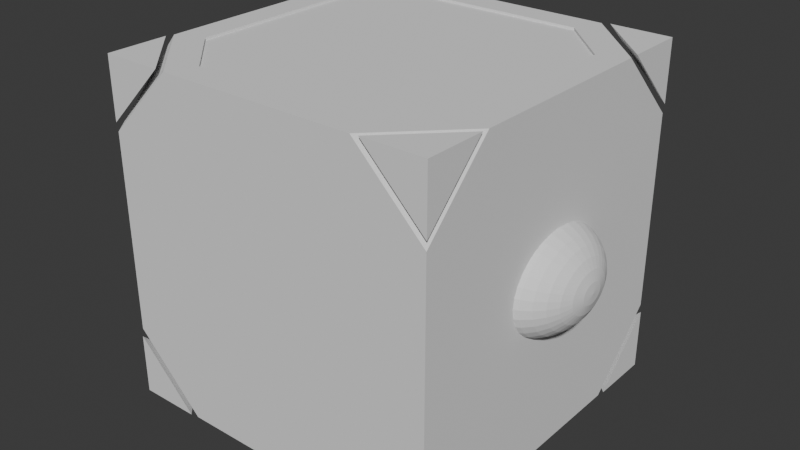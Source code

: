 # Source: box1.blend  (saved by Blender 4.1.24; exported with 4.5.12 LTS)
import bpy
from mathutils import Matrix  # noqa: F401  (used for matrix-valued properties, if any)

bpy.ops.wm.read_factory_settings(use_empty=True)
scene = bpy.context.scene
scene.name = 'Scene'

# ---- collections
col_base_collection = bpy.data.collections.new('Base Collection'); scene.collection.children.link(col_base_collection)

# ---- world
world_world = bpy.data.worlds.new('World'); scene.world = world_world
world_world.use_nodes = True; world_world.node_tree.nodes.clear()
_N = world_world.node_tree.nodes; _L = world_world.node_tree.links
n0 = _N.new('ShaderNodeOutputWorld'); n0.name = 'World Output'; n0.location = (300, 300)
n1 = _N.new('ShaderNodeBackground'); n1.name = 'Background'; n1.location = (10, 300)
n1.inputs[0].default_value = (0.05088, 0.05088, 0.05088, 1.0)
_L.new(n1.outputs[0], n0.inputs[0])
n0.is_active_output = True
world_world.color = (0.05088, 0.05088, 0.05088)
world_world.use_sun_shadow = False
world_world.sun_shadow_jitter_overblur = 0.0

# ---- meshes
me_sphere = bpy.data.meshes.new('Sphere')
me_sphere.from_pydata([(0.0, 0.5556, 0.8315), (0.0, 0.8315, 0.5556), (0.0, 0.9808, 0.1951), (0.03806, 0.1913, 0.9808), (0.07466, 0.3753, 0.9239), (0.1084, 0.5449, 0.8315), (0.1379, 0.6935, 0.7071), (0.1622, 0.8155, 0.5556), (0.1802, 0.9061, 0.3827), (0.1913, 0.9619, 0.1951), (0.07466, 0.1802, 0.9808), (0.1464, 0.3536, 0.9239), (0.2126, 0.5133, 0.8315), (0.2706, 0.6533, 0.7071), (0.3182, 0.7682, 0.5556), (0.3536, 0.8536, 0.3827), (0.3753, 0.9061, 0.1951), (0.1084, 0.1622, 0.9808), (0.2126, 0.3182, 0.9239), (0.3087, 0.4619, 0.8315), (0.3928, 0.5879, 0.7071), (0.4619, 0.6913, 0.5556), (0.5133, 0.7682, 0.3827), (0.5449, 0.8155, 0.1951), (0.1379, 0.1379, 0.9808), (0.2706, 0.2706, 0.9239), (0.3928, 0.3928, 0.8315), (0.5, 0.5, 0.7071), (0.5879, 0.5879, 0.5556), (0.6533, 0.6533, 0.3827), (0.6935, 0.6935, 0.1951), (0.1622, 0.1084, 0.9808), (0.3182, 0.2126, 0.9239), (0.4619, 0.3087, 0.8315), (0.5879, 0.3928, 0.7071), (0.6913, 0.4619, 0.5556), (0.7682, 0.5133, 0.3827), (0.8155, 0.5449, 0.1951), (0.0, 0.0, 1.0), (0.1802, 0.07466, 0.9808), (0.3536, 0.1464, 0.9239), (0.5133, 0.2126, 0.8315), (0.6533, 0.2706, 0.7071), (0.7682, 0.3182, 0.5556), (0.8536, 0.3536, 0.3827), (0.9061, 0.3753, 0.1951), (0.1913, 0.03806, 0.9808), (0.3753, 0.07466, 0.9239), (0.5449, 0.1084, 0.8315), (0.6935, 0.1379, 0.7071), (0.8155, 0.1622, 0.5556), (0.9061, 0.1802, 0.3827), (0.9619, 0.1913, 0.1951), (0.1951, -1.118e-08, 0.9808), (0.3827, -2.235e-08, 0.9239), (0.5556, -5.215e-08, 0.8315), (0.7071, 1.49e-08, 0.7071), (0.8315, -8.941e-08, 0.5556), (0.9239, 4.47e-08, 0.3827), (0.9808, -8.941e-08, 0.1951), (0.1913, -0.03806, 0.9808), (0.3753, -0.07466, 0.9239), (0.5449, -0.1084, 0.8315), (0.6935, -0.1379, 0.7071), (0.8155, -0.1622, 0.5556), (0.9061, -0.1802, 0.3827), (0.9619, -0.1913, 0.1951), (0.1802, -0.07466, 0.9808), (0.3536, -0.1464, 0.9239), (0.5133, -0.2126, 0.8315), (0.6533, -0.2706, 0.7071), (0.7682, -0.3182, 0.5556), (0.8536, -0.3536, 0.3827), (0.9061, -0.3753, 0.1951), (0.1622, -0.1084, 0.9808), (0.3182, -0.2126, 0.9239), (0.4619, -0.3087, 0.8315), (0.5879, -0.3928, 0.7071), (0.6913, -0.4619, 0.5556), (0.7682, -0.5133, 0.3827), (0.8155, -0.5449, 0.1951), (0.1379, -0.1379, 0.9808), (0.2706, -0.2706, 0.9239), (0.3928, -0.3928, 0.8315), (0.5, -0.5, 0.7071), (0.5879, -0.5879, 0.5556), (0.6533, -0.6533, 0.3827), (0.6935, -0.6935, 0.1951), (0.1084, -0.1622, 0.9808), (0.2126, -0.3182, 0.9239), (0.3087, -0.4619, 0.8315), (0.3928, -0.5879, 0.7071), (0.4619, -0.6913, 0.5556), (0.5133, -0.7682, 0.3827), (0.5449, -0.8155, 0.1951), (0.07466, -0.1802, 0.9808), (0.1464, -0.3536, 0.9239), (0.2126, -0.5133, 0.8315), (0.2706, -0.6533, 0.7071), (0.3182, -0.7682, 0.5556), (0.3536, -0.8536, 0.3827), (0.3753, -0.9061, 0.1951), (0.03806, -0.1913, 0.9808), (0.07466, -0.3753, 0.9239), (0.1084, -0.5449, 0.8315), (0.1379, -0.6935, 0.7071), (0.1622, -0.8155, 0.5556), (0.1802, -0.9061, 0.3827), (0.1913, -0.9619, 0.1951), (-7.451e-09, -0.1951, 0.9808), (-5.215e-08, -0.3827, 0.9239), (-9.686e-08, -0.5556, 0.8315), (-1.49e-08, -0.7071, 0.7071), (-1.043e-07, -0.8315, 0.5556), (2.98e-08, -0.9239, 0.3827), (-1.341e-07, -0.9808, 0.1951), (-0.03806, -0.1913, 0.9808), (-0.07466, -0.3753, 0.9239), (-0.1084, -0.5449, 0.8315), (-0.1379, -0.6935, 0.7071), (-0.1622, -0.8155, 0.5556), (-0.1802, -0.9061, 0.3827), (-0.1913, -0.9619, 0.1951), (-0.07466, -0.1802, 0.9808), (-0.1464, -0.3536, 0.9239), (-0.2126, -0.5133, 0.8315), (-0.2706, -0.6533, 0.7071), (-0.3182, -0.7682, 0.5556), (-0.3536, -0.8536, 0.3827), (-0.3753, -0.9061, 0.1951), (-0.1084, -0.1622, 0.9808), (-0.2126, -0.3182, 0.9239), (-0.3087, -0.4619, 0.8315), (-0.3928, -0.5879, 0.7071), (-0.4619, -0.6913, 0.5556), (-0.5133, -0.7682, 0.3827), (-0.5449, -0.8155, 0.1951), (-0.1379, -0.1379, 0.9808), (-0.2706, -0.2706, 0.9239), (-0.3928, -0.3928, 0.8315), (-0.5, -0.5, 0.7071), (-0.5879, -0.5879, 0.5556), (-0.6533, -0.6533, 0.3827), (-0.6935, -0.6935, 0.1951), (-0.1622, -0.1084, 0.9808), (-0.3182, -0.2126, 0.9239), (-0.4619, -0.3087, 0.8315), (-0.5879, -0.3928, 0.7071), (-0.6913, -0.4619, 0.5556), (-0.7682, -0.5133, 0.3827), (-0.8155, -0.5449, 0.1951), (-0.1802, -0.07466, 0.9808), (-0.3536, -0.1464, 0.9239), (-0.5133, -0.2126, 0.8315), (-0.6533, -0.2706, 0.7071), (-0.7682, -0.3182, 0.5556), (-0.8536, -0.3536, 0.3827), (-0.9061, -0.3753, 0.1951), (-0.1913, -0.03806, 0.9808), (-0.3753, -0.07466, 0.9239), (-0.5449, -0.1084, 0.8315), (-0.6935, -0.1379, 0.7071), (-0.8155, -0.1622, 0.5556), (-0.9061, -0.1802, 0.3827), (-0.9619, -0.1913, 0.1951), (-0.1951, 1.863e-08, 0.9808), (-0.3827, 5.215e-08, 0.9239), (-0.5556, 1.49e-07, 0.8315), (-0.7071, 2.98e-08, 0.7071), (-0.8315, 1.639e-07, 0.5556), (-0.9239, 1.49e-08, 0.3827), (-0.9808, 2.682e-07, 0.1951), (-0.1913, 0.03806, 0.9808), (-0.3753, 0.07466, 0.9239), (-0.5449, 0.1084, 0.8315), (-0.6935, 0.1379, 0.7071), (-0.8155, 0.1622, 0.5556), (-0.9061, 0.1802, 0.3827), (-0.9619, 0.1913, 0.1951), (-0.1802, 0.07466, 0.9808), (-0.3536, 0.1464, 0.9239), (-0.5133, 0.2126, 0.8315), (-0.6533, 0.2706, 0.7071), (-0.7682, 0.3182, 0.5556), (-0.8536, 0.3536, 0.3827), (-0.9061, 0.3753, 0.1951), (-0.1622, 0.1084, 0.9808), (-0.3182, 0.2126, 0.9239), (-0.4619, 0.3087, 0.8315), (-0.5879, 0.3928, 0.7071), (-0.6913, 0.4619, 0.5556), (-0.7682, 0.5133, 0.3827), (-0.8155, 0.5449, 0.1951), (-0.1379, 0.1379, 0.9808), (-0.2706, 0.2706, 0.9239), (-0.3928, 0.3928, 0.8315), (-0.5, 0.5, 0.7071), (-0.5879, 0.5879, 0.5556), (-0.6533, 0.6533, 0.3827), (-0.6935, 0.6935, 0.1951), (-0.1084, 0.1622, 0.9808), (-0.2126, 0.3182, 0.9239), (-0.3087, 0.4619, 0.8315), (-0.3928, 0.5879, 0.7071), (-0.4619, 0.6913, 0.5556), (-0.5133, 0.7682, 0.3827), (-0.5449, 0.8155, 0.1951), (-0.07466, 0.1802, 0.9808), (-0.1464, 0.3536, 0.9239), (-0.2126, 0.5133, 0.8315), (-0.2706, 0.6533, 0.7071), (-0.3182, 0.7682, 0.5556), (-0.3536, 0.8536, 0.3827), (-0.3753, 0.9061, 0.1951), (-0.03806, 0.1913, 0.9808), (-0.07466, 0.3753, 0.9239), (-0.1084, 0.5449, 0.8315), (-0.1379, 0.6935, 0.7071), (-0.1622, 0.8155, 0.5556), (-0.1802, 0.9061, 0.3827), (-0.1913, 0.9619, 0.1951), (1.49e-08, 0.1951, 0.9808), (6.706e-08, 0.3827, 0.9239), (8.941e-08, 0.7071, 0.7071), (5.96e-08, 0.9239, 0.3827)], [], [(221, 38, 3), (222, 221, 3, 4), (0, 222, 4, 5), (223, 0, 5, 6), (1, 223, 6, 7), (224, 1, 7, 8), (2, 224, 8, 9), (3, 38, 10), (4, 3, 10, 11), (5, 4, 11, 12), (6, 5, 12, 13), (7, 6, 13, 14), (8, 7, 14, 15), (9, 8, 15, 16), (13, 12, 19, 20), (14, 13, 20, 21), (15, 14, 21, 22), (16, 15, 22, 23), (10, 38, 17), (11, 10, 17, 18), (12, 11, 18, 19), (17, 38, 24), (18, 17, 24, 25), (19, 18, 25, 26), (20, 19, 26, 27), (21, 20, 27, 28), (22, 21, 28, 29), (23, 22, 29, 30), (28, 27, 34, 35), (29, 28, 35, 36), (30, 29, 36, 37), (24, 38, 31), (25, 24, 31, 32), (26, 25, 32, 33), (27, 26, 33, 34), (31, 38, 39), (32, 31, 39, 40), (33, 32, 40, 41), (34, 33, 41, 42), (35, 34, 42, 43), (36, 35, 43, 44), (37, 36, 44, 45), (43, 42, 49, 50), (44, 43, 50, 51), (45, 44, 51, 52), (39, 38, 46), (40, 39, 46, 47), (41, 40, 47, 48), (42, 41, 48, 49), (47, 46, 53, 54), (48, 47, 54, 55), (49, 48, 55, 56), (50, 49, 56, 57), (51, 50, 57, 58), (52, 51, 58, 59), (46, 38, 53), (58, 57, 64, 65), (59, 58, 65, 66), (53, 38, 60), (54, 53, 60, 61), (55, 54, 61, 62), (56, 55, 62, 63), (57, 56, 63, 64), (62, 61, 68, 69), (63, 62, 69, 70), (64, 63, 70, 71), (65, 64, 71, 72), (66, 65, 72, 73), (60, 38, 67), (61, 60, 67, 68), (73, 72, 79, 80), (67, 38, 74), (68, 67, 74, 75), (69, 68, 75, 76), (70, 69, 76, 77), (71, 70, 77, 78), (72, 71, 78, 79), (76, 75, 82, 83), (77, 76, 83, 84), (78, 77, 84, 85), (79, 78, 85, 86), (80, 79, 86, 87), (74, 38, 81), (75, 74, 81, 82), (87, 86, 93, 94), (81, 38, 88), (82, 81, 88, 89), (83, 82, 89, 90), (84, 83, 90, 91), (85, 84, 91, 92), (86, 85, 92, 93), (91, 90, 97, 98), (92, 91, 98, 99), (93, 92, 99, 100), (94, 93, 100, 101), (88, 38, 95), (89, 88, 95, 96), (90, 89, 96, 97), (95, 38, 102), (96, 95, 102, 103), (97, 96, 103, 104), (98, 97, 104, 105), (99, 98, 105, 106), (100, 99, 106, 107), (101, 100, 107, 108), (105, 104, 111, 112), (106, 105, 112, 113), (107, 106, 113, 114), (108, 107, 114, 115), (102, 38, 109), (103, 102, 109, 110), (104, 103, 110, 111), (109, 38, 116), (110, 109, 116, 117), (111, 110, 117, 118), (112, 111, 118, 119), (113, 112, 119, 120), (114, 113, 120, 121), (115, 114, 121, 122), (120, 119, 126, 127), (121, 120, 127, 128), (122, 121, 128, 129), (116, 38, 123), (117, 116, 123, 124), (118, 117, 124, 125), (119, 118, 125, 126), (124, 123, 130, 131), (125, 124, 131, 132), (126, 125, 132, 133), (127, 126, 133, 134), (128, 127, 134, 135), (129, 128, 135, 136), (123, 38, 130), (135, 134, 141, 142), (136, 135, 142, 143), (130, 38, 137), (131, 130, 137, 138), (132, 131, 138, 139), (133, 132, 139, 140), (134, 133, 140, 141), (138, 137, 144, 145), (139, 138, 145, 146), (140, 139, 146, 147), (141, 140, 147, 148), (142, 141, 148, 149), (143, 142, 149, 150), (137, 38, 144), (149, 148, 155, 156), (150, 149, 156, 157), (144, 38, 151), (145, 144, 151, 152), (146, 145, 152, 153), (147, 146, 153, 154), (148, 147, 154, 155), (153, 152, 159, 160), (154, 153, 160, 161), (155, 154, 161, 162), (156, 155, 162, 163), (157, 156, 163, 164), (151, 38, 158), (152, 151, 158, 159), (164, 163, 170, 171), (158, 38, 165), (159, 158, 165, 166), (160, 159, 166, 167), (161, 160, 167, 168), (162, 161, 168, 169), (163, 162, 169, 170), (167, 166, 173, 174), (168, 167, 174, 175), (169, 168, 175, 176), (170, 169, 176, 177), (171, 170, 177, 178), (165, 38, 172), (166, 165, 172, 173), (178, 177, 184, 185), (172, 38, 179), (173, 172, 179, 180), (174, 173, 180, 181), (175, 174, 181, 182), (176, 175, 182, 183), (177, 176, 183, 184), (182, 181, 188, 189), (183, 182, 189, 190), (184, 183, 190, 191), (185, 184, 191, 192), (179, 38, 186), (180, 179, 186, 187), (181, 180, 187, 188), (186, 38, 193), (187, 186, 193, 194), (188, 187, 194, 195), (189, 188, 195, 196), (190, 189, 196, 197), (191, 190, 197, 198), (192, 191, 198, 199), (197, 196, 203, 204), (198, 197, 204, 205), (199, 198, 205, 206), (193, 38, 200), (194, 193, 200, 201), (195, 194, 201, 202), (196, 195, 202, 203), (200, 38, 207), (201, 200, 207, 208), (202, 201, 208, 209), (203, 202, 209, 210), (204, 203, 210, 211), (205, 204, 211, 212), (206, 205, 212, 213), (211, 210, 217, 218), (212, 211, 218, 219), (213, 212, 219, 220), (207, 38, 214), (208, 207, 214, 215), (209, 208, 215, 216), (210, 209, 216, 217), (215, 214, 221, 222), (216, 215, 222, 0), (217, 216, 0, 223), (218, 217, 223, 1), (219, 218, 1, 224), (220, 219, 224, 2), (214, 38, 221)])
_uv = me_sphere.uv_layers.new(name='UVMap')
_uv.uv.foreach_set('vector', [0.75, 0.9375, 0.7344, 1.0, 0.7188, 0.9375, 0.75, 0.875, 0.75, 0.9375, 0.7188, 0.9375, 0.7188, 0.875, 0.75, 0.8125, 0.75, 0.875, 0.7188, 0.875, 0.7188, 0.8125, 0.75, 0.75, 0.75, 0.8125, 0.7188, 0.8125, 0.7188, 0.75, 0.75, 0.6875, 0.75, 0.75, 0.7188, 0.75, 0.7188, 0.6875, 0.75, 0.625, 0.75, 0.6875, 0.7188, 0.6875, 0.7188, 0.625, 0.75, 0.5625, 0.75, 0.625, 0.7188, 0.625, 0.7188, 0.5625, 0.7188, 0.9375, 0.7031, 1.0, 0.6875, 0.9375, 0.7188, 0.875, 0.7188, 0.9375, 0.6875, 0.9375, 0.6875, 0.875, 0.7188, 0.8125, 0.7188, 0.875, 0.6875, 0.875, 0.6875, 0.8125, 0.7188, 0.75, 0.7188, 0.8125, 0.6875, 0.8125, 0.6875, 0.75, 0.7188, 0.6875, 0.7188, 0.75, 0.6875, 0.75, 0.6875, 0.6875, 0.7188, 0.625, 0.7188, 0.6875, 0.6875, 0.6875, 0.6875, 0.625, 0.7188, 0.5625, 0.7188, 0.625, 0.6875, 0.625, 0.6875, 0.5625, 0.6875, 0.75, 0.6875, 0.8125, 0.6562, 0.8125, 0.6562, 0.75, 0.6875, 0.6875, 0.6875, 0.75, 0.6562, 0.75, 0.6562, 0.6875, 0.6875, 0.625, 0.6875, 0.6875, 0.6562, 0.6875, 0.6562, 0.625, 0.6875, 0.5625, 0.6875, 0.625, 0.6562, 0.625, 0.6562, 0.5625, 0.6875, 0.9375, 0.6719, 1.0, 0.6562, 0.9375, 0.6875, 0.875, 0.6875, 0.9375, 0.6562, 0.9375, 0.6562, 0.875, 0.6875, 0.8125, 0.6875, 0.875, 0.6562, 0.875, 0.6562, 0.8125, 0.6562, 0.9375, 0.6406, 1.0, 0.625, 0.9375, 0.6562, 0.875, 0.6562, 0.9375, 0.625, 0.9375, 0.625, 0.875, 0.6562, 0.8125, 0.6562, 0.875, 0.625, 0.875, 0.625, 0.8125, 0.6562, 0.75, 0.6562, 0.8125, 0.625, 0.8125, 0.625, 0.75, 0.6562, 0.6875, 0.6562, 0.75, 0.625, 0.75, 0.625, 0.6875, 0.6562, 0.625, 0.6562, 0.6875, 0.625, 0.6875, 0.625, 0.625, 0.6562, 0.5625, 0.6562, 0.625, 0.625, 0.625, 0.625, 0.5625, 0.625, 0.6875, 0.625, 0.75, 0.5938, 0.75, 0.5938, 0.6875, 0.625, 0.625, 0.625, 0.6875, 0.5938, 0.6875, 0.5938, 0.625, 0.625, 0.5625, 0.625, 0.625, 0.5938, 0.625, 0.5938, 0.5625, 0.625, 0.9375, 0.6094, 1.0, 0.5938, 0.9375, 0.625, 0.875, 0.625, 0.9375, 0.5938, 0.9375, 0.5938, 0.875, 0.625, 0.8125, 0.625, 0.875, 0.5938, 0.875, 0.5938, 0.8125, 0.625, 0.75, 0.625, 0.8125, 0.5938, 0.8125, 0.5938, 0.75, 0.5938, 0.9375, 0.5781, 1.0, 0.5625, 0.9375, 0.5938, 0.875, 0.5938, 0.9375, 0.5625, 0.9375, 0.5625, 0.875, 0.5938, 0.8125, 0.5938, 0.875, 0.5625, 0.875, 0.5625, 0.8125, 0.5938, 0.75, 0.5938, 0.8125, 0.5625, 0.8125, 0.5625, 0.75, 0.5938, 0.6875, 0.5938, 0.75, 0.5625, 0.75, 0.5625, 0.6875, 0.5938, 0.625, 0.5938, 0.6875, 0.5625, 0.6875, 0.5625, 0.625, 0.5938, 0.5625, 0.5938, 0.625, 0.5625, 0.625, 0.5625, 0.5625, 0.5625, 0.6875, 0.5625, 0.75, 0.5312, 0.75, 0.5312, 0.6875, 0.5625, 0.625, 0.5625, 0.6875, 0.5312, 0.6875, 0.5312, 0.625, 0.5625, 0.5625, 0.5625, 0.625, 0.5312, 0.625, 0.5312, 0.5625, 0.5625, 0.9375, 0.5469, 1.0, 0.5312, 0.9375, 0.5625, 0.875, 0.5625, 0.9375, 0.5312, 0.9375, 0.5312, 0.875, 0.5625, 0.8125, 0.5625, 0.875, 0.5312, 0.875, 0.5312, 0.8125, 0.5625, 0.75, 0.5625, 0.8125, 0.5312, 0.8125, 0.5312, 0.75, 0.5312, 0.875, 0.5312, 0.9375, 0.5, 0.9375, 0.5, 0.875, 0.5312, 0.8125, 0.5312, 0.875, 0.5, 0.875, 0.5, 0.8125, 0.5312, 0.75, 0.5312, 0.8125, 0.5, 0.8125, 0.5, 0.75, 0.5312, 0.6875, 0.5312, 0.75, 0.5, 0.75, 0.5, 0.6875, 0.5312, 0.625, 0.5312, 0.6875, 0.5, 0.6875, 0.5, 0.625, 0.5312, 0.5625, 0.5312, 0.625, 0.5, 0.625, 0.5, 0.5625, 0.5312, 0.9375, 0.5156, 1.0, 0.5, 0.9375, 0.5, 0.625, 0.5, 0.6875, 0.4687, 0.6875, 0.4688, 0.625, 0.5, 0.5625, 0.5, 0.625, 0.4688, 0.625, 0.4688, 0.5625, 0.5, 0.9375, 0.4844, 1.0, 0.4688, 0.9375, 0.5, 0.875, 0.5, 0.9375, 0.4688, 0.9375, 0.4688, 0.875, 0.5, 0.8125, 0.5, 0.875, 0.4688, 0.875, 0.4688, 0.8125, 0.5, 0.75, 0.5, 0.8125, 0.4688, 0.8125, 0.4688, 0.75, 0.5, 0.6875, 0.5, 0.75, 0.4688, 0.75, 0.4687, 0.6875, 0.4688, 0.8125, 0.4688, 0.875, 0.4375, 0.875, 0.4375, 0.8125, 0.4688, 0.75, 0.4688, 0.8125, 0.4375, 0.8125, 0.4375, 0.75, 0.4687, 0.6875, 0.4688, 0.75, 0.4375, 0.75, 0.4375, 0.6875, 0.4688, 0.625, 0.4687, 0.6875, 0.4375, 0.6875, 0.4375, 0.625, 0.4688, 0.5625, 0.4688, 0.625, 0.4375, 0.625, 0.4375, 0.5625, 0.4688, 0.9375, 0.4531, 1.0, 0.4375, 0.9375, 0.4688, 0.875, 0.4688, 0.9375, 0.4375, 0.9375, 0.4375, 0.875, 0.4375, 0.5625, 0.4375, 0.625, 0.4062, 0.625, 0.4062, 0.5625, 0.4375, 0.9375, 0.4219, 1.0, 0.4062, 0.9375, 0.4375, 0.875, 0.4375, 0.9375, 0.4062, 0.9375, 0.4062, 0.875, 0.4375, 0.8125, 0.4375, 0.875, 0.4062, 0.875, 0.4062, 0.8125, 0.4375, 0.75, 0.4375, 0.8125, 0.4062, 0.8125, 0.4062, 0.75, 0.4375, 0.6875, 0.4375, 0.75, 0.4062, 0.75, 0.4062, 0.6875, 0.4375, 0.625, 0.4375, 0.6875, 0.4062, 0.6875, 0.4062, 0.625, 0.4062, 0.8125, 0.4062, 0.875, 0.375, 0.875, 0.375, 0.8125, 0.4062, 0.75, 0.4062, 0.8125, 0.375, 0.8125, 0.375, 0.75, 0.4062, 0.6875, 0.4062, 0.75, 0.375, 0.75, 0.375, 0.6875, 0.4062, 0.625, 0.4062, 0.6875, 0.375, 0.6875, 0.375, 0.625, 0.4062, 0.5625, 0.4062, 0.625, 0.375, 0.625, 0.375, 0.5625, 0.4062, 0.9375, 0.3906, 1.0, 0.375, 0.9375, 0.4062, 0.875, 0.4062, 0.9375, 0.375, 0.9375, 0.375, 0.875, 0.375, 0.5625, 0.375, 0.625, 0.3438, 0.625, 0.3438, 0.5625, 0.375, 0.9375, 0.3594, 1.0, 0.3438, 0.9375, 0.375, 0.875, 0.375, 0.9375, 0.3438, 0.9375, 0.3438, 0.875, 0.375, 0.8125, 0.375, 0.875, 0.3438, 0.875, 0.3438, 0.8125, 0.375, 0.75, 0.375, 0.8125, 0.3438, 0.8125, 0.3438, 0.75, 0.375, 0.6875, 0.375, 0.75, 0.3438, 0.75, 0.3438, 0.6875, 0.375, 0.625, 0.375, 0.6875, 0.3438, 0.6875, 0.3438, 0.625, 0.3438, 0.75, 0.3438, 0.8125, 0.3125, 0.8125, 0.3125, 0.75, 0.3438, 0.6875, 0.3438, 0.75, 0.3125, 0.75, 0.3125, 0.6875, 0.3438, 0.625, 0.3438, 0.6875, 0.3125, 0.6875, 0.3125, 0.625, 0.3438, 0.5625, 0.3438, 0.625, 0.3125, 0.625, 0.3125, 0.5625, 0.3438, 0.9375, 0.3281, 1.0, 0.3125, 0.9375, 0.3438, 0.875, 0.3438, 0.9375, 0.3125, 0.9375, 0.3125, 0.875, 0.3438, 0.8125, 0.3438, 0.875, 0.3125, 0.875, 0.3125, 0.8125, 0.3125, 0.9375, 0.2969, 1.0, 0.2812, 0.9375, 0.3125, 0.875, 0.3125, 0.9375, 0.2812, 0.9375, 0.2812, 0.875, 0.3125, 0.8125, 0.3125, 0.875, 0.2812, 0.875, 0.2812, 0.8125, 0.3125, 0.75, 0.3125, 0.8125, 0.2812, 0.8125, 0.2812, 0.75, 0.3125, 0.6875, 0.3125, 0.75, 0.2812, 0.75, 0.2812, 0.6875, 0.3125, 0.625, 0.3125, 0.6875, 0.2812, 0.6875, 0.2812, 0.625, 0.3125, 0.5625, 0.3125, 0.625, 0.2812, 0.625, 0.2812, 0.5625, 0.2812, 0.75, 0.2812, 0.8125, 0.25, 0.8125, 0.25, 0.75, 0.2812, 0.6875, 0.2812, 0.75, 0.25, 0.75, 0.25, 0.6875, 0.2812, 0.625, 0.2812, 0.6875, 0.25, 0.6875, 0.25, 0.625, 0.2812, 0.5625, 0.2812, 0.625, 0.25, 0.625, 0.25, 0.5625, 0.2812, 0.9375, 0.2656, 1.0, 0.25, 0.9375, 0.2812, 0.875, 0.2812, 0.9375, 0.25, 0.9375, 0.25, 0.875, 0.2812, 0.8125, 0.2812, 0.875, 0.25, 0.875, 0.25, 0.8125, 0.25, 0.9375, 0.2344, 1.0, 0.2188, 0.9375, 0.25, 0.875, 0.25, 0.9375, 0.2188, 0.9375, 0.2188, 0.875, 0.25, 0.8125, 0.25, 0.875, 0.2188, 0.875, 0.2188, 0.8125, 0.25, 0.75, 0.25, 0.8125, 0.2188, 0.8125, 0.2188, 0.75, 0.25, 0.6875, 0.25, 0.75, 0.2188, 0.75, 0.2188, 0.6875, 0.25, 0.625, 0.25, 0.6875, 0.2188, 0.6875, 0.2188, 0.625, 0.25, 0.5625, 0.25, 0.625, 0.2188, 0.625, 0.2188, 0.5625, 0.2188, 0.6875, 0.2188, 0.75, 0.1875, 0.75, 0.1875, 0.6875, 0.2188, 0.625, 0.2188, 0.6875, 0.1875, 0.6875, 0.1875, 0.625, 0.2188, 0.5625, 0.2188, 0.625, 0.1875, 0.625, 0.1875, 0.5625, 0.2188, 0.9375, 0.2031, 1.0, 0.1875, 0.9375, 0.2188, 0.875, 0.2188, 0.9375, 0.1875, 0.9375, 0.1875, 0.875, 0.2188, 0.8125, 0.2188, 0.875, 0.1875, 0.875, 0.1875, 0.8125, 0.2188, 0.75, 0.2188, 0.8125, 0.1875, 0.8125, 0.1875, 0.75, 0.1875, 0.875, 0.1875, 0.9375, 0.1563, 0.9375, 0.1562, 0.875, 0.1875, 0.8125, 0.1875, 0.875, 0.1562, 0.875, 0.1562, 0.8125, 0.1875, 0.75, 0.1875, 0.8125, 0.1562, 0.8125, 0.1562, 0.75, 0.1875, 0.6875, 0.1875, 0.75, 0.1562, 0.75, 0.1562, 0.6875, 0.1875, 0.625, 0.1875, 0.6875, 0.1562, 0.6875, 0.1563, 0.625, 0.1875, 0.5625, 0.1875, 0.625, 0.1563, 0.625, 0.1562, 0.5625, 0.1875, 0.9375, 0.1719, 1.0, 0.1563, 0.9375, 0.1563, 0.625, 0.1562, 0.6875, 0.125, 0.6875, 0.125, 0.625, 0.1562, 0.5625, 0.1563, 0.625, 0.125, 0.625, 0.125, 0.5625, 0.1563, 0.9375, 0.1406, 1.0, 0.125, 0.9375, 0.1562, 0.875, 0.1563, 0.9375, 0.125, 0.9375, 0.125, 0.875, 0.1562, 0.8125, 0.1562, 0.875, 0.125, 0.875, 0.125, 0.8125, 0.1562, 0.75, 0.1562, 0.8125, 0.125, 0.8125, 0.125, 0.75, 0.1562, 0.6875, 0.1562, 0.75, 0.125, 0.75, 0.125, 0.6875, 0.125, 0.875, 0.125, 0.9375, 0.09375, 0.9375, 0.09375, 0.875, 0.125, 0.8125, 0.125, 0.875, 0.09375, 0.875, 0.09375, 0.8125, 0.125, 0.75, 0.125, 0.8125, 0.09375, 0.8125, 0.09375, 0.75, 0.125, 0.6875, 0.125, 0.75, 0.09375, 0.75, 0.09375, 0.6875, 0.125, 0.625, 0.125, 0.6875, 0.09375, 0.6875, 0.09375, 0.625, 0.125, 0.5625, 0.125, 0.625, 0.09375, 0.625, 0.09375, 0.5625, 0.125, 0.9375, 0.1094, 1.0, 0.09375, 0.9375, 0.09375, 0.625, 0.09375, 0.6875, 0.0625, 0.6875, 0.0625, 0.625, 0.09375, 0.5625, 0.09375, 0.625, 0.0625, 0.625, 0.0625, 0.5625, 0.09375, 0.9375, 0.07812, 1.0, 0.0625, 0.9375, 0.09375, 0.875, 0.09375, 0.9375, 0.0625, 0.9375, 0.0625, 0.875, 0.09375, 0.8125, 0.09375, 0.875, 0.0625, 0.875, 0.0625, 0.8125, 0.09375, 0.75, 0.09375, 0.8125, 0.0625, 0.8125, 0.0625, 0.75, 0.09375, 0.6875, 0.09375, 0.75, 0.0625, 0.75, 0.0625, 0.6875, 0.0625, 0.8125, 0.0625, 0.875, 0.03125, 0.875, 0.03125, 0.8125, 0.0625, 0.75, 0.0625, 0.8125, 0.03125, 0.8125, 0.03125, 0.75, 0.0625, 0.6875, 0.0625, 0.75, 0.03125, 0.75, 0.03125, 0.6875, 0.0625, 0.625, 0.0625, 0.6875, 0.03125, 0.6875, 0.03125, 0.625, 0.0625, 0.5625, 0.0625, 0.625, 0.03125, 0.625, 0.03125, 0.5625, 0.0625, 0.9375, 0.04687, 1.0, 0.03125, 0.9375, 0.0625, 0.875, 0.0625, 0.9375, 0.03125, 0.9375, 0.03125, 0.875, 0.03125, 0.5625, 0.03125, 0.625, 0.0, 0.625, 0.0, 0.5625, 0.03125, 0.9375, 0.01562, 1.0, 0.0, 0.9375, 0.03125, 0.875, 0.03125, 0.9375, 0.0, 0.9375, 0.0, 0.875, 0.03125, 0.8125, 0.03125, 0.875, 0.0, 0.875, 0.0, 0.8125, 0.03125, 0.75, 0.03125, 0.8125, 0.0, 0.8125, 0.0, 0.75, 0.03125, 0.6875, 0.03125, 0.75, 0.0, 0.75, 0.0, 0.6875, 0.03125, 0.625, 0.03125, 0.6875, 0.0, 0.6875, 0.0, 0.625, 1.0, 0.8125, 1.0, 0.875, 0.9687, 0.875, 0.9687, 0.8125, 1.0, 0.75, 1.0, 0.8125, 0.9687, 0.8125, 0.9688, 0.75, 1.0, 0.6875, 1.0, 0.75, 0.9688, 0.75, 0.9687, 0.6875, 1.0, 0.625, 1.0, 0.6875, 0.9687, 0.6875, 0.9688, 0.625, 1.0, 0.5625, 1.0, 0.625, 0.9688, 0.625, 0.9687, 0.5625, 1.0, 0.9375, 0.9844, 1.0, 0.9688, 0.9375, 1.0, 0.875, 1.0, 0.9375, 0.9688, 0.9375, 0.9687, 0.875, 0.9687, 0.5625, 0.9688, 0.625, 0.9375, 0.625, 0.9375, 0.5625, 0.9688, 0.9375, 0.9531, 1.0, 0.9375, 0.9375, 0.9687, 0.875, 0.9688, 0.9375, 0.9375, 0.9375, 0.9375, 0.875, 0.9687, 0.8125, 0.9687, 0.875, 0.9375, 0.875, 0.9375, 0.8125, 0.9688, 0.75, 0.9687, 0.8125, 0.9375, 0.8125, 0.9375, 0.75, 0.9687, 0.6875, 0.9688, 0.75, 0.9375, 0.75, 0.9375, 0.6875, 0.9688, 0.625, 0.9687, 0.6875, 0.9375, 0.6875, 0.9375, 0.625, 0.9375, 0.75, 0.9375, 0.8125, 0.9062, 0.8125, 0.9062, 0.75, 0.9375, 0.6875, 0.9375, 0.75, 0.9062, 0.75, 0.9062, 0.6875, 0.9375, 0.625, 0.9375, 0.6875, 0.9062, 0.6875, 0.9062, 0.625, 0.9375, 0.5625, 0.9375, 0.625, 0.9062, 0.625, 0.9062, 0.5625, 0.9375, 0.9375, 0.9219, 1.0, 0.9062, 0.9375, 0.9375, 0.875, 0.9375, 0.9375, 0.9062, 0.9375, 0.9062, 0.875, 0.9375, 0.8125, 0.9375, 0.875, 0.9062, 0.875, 0.9062, 0.8125, 0.9062, 0.9375, 0.8906, 1.0, 0.875, 0.9375, 0.9062, 0.875, 0.9062, 0.9375, 0.875, 0.9375, 0.875, 0.875, 0.9062, 0.8125, 0.9062, 0.875, 0.875, 0.875, 0.875, 0.8125, 0.9062, 0.75, 0.9062, 0.8125, 0.875, 0.8125, 0.875, 0.75, 0.9062, 0.6875, 0.9062, 0.75, 0.875, 0.75, 0.875, 0.6875, 0.9062, 0.625, 0.9062, 0.6875, 0.875, 0.6875, 0.875, 0.625, 0.9062, 0.5625, 0.9062, 0.625, 0.875, 0.625, 0.875, 0.5625, 0.875, 0.6875, 0.875, 0.75, 0.8438, 0.75, 0.8437, 0.6875, 0.875, 0.625, 0.875, 0.6875, 0.8437, 0.6875, 0.8438, 0.625, 0.875, 0.5625, 0.875, 0.625, 0.8438, 0.625, 0.8437, 0.5625, 0.875, 0.9375, 0.8594, 1.0, 0.8438, 0.9375, 0.875, 0.875, 0.875, 0.9375, 0.8438, 0.9375, 0.8438, 0.875, 0.875, 0.8125, 0.875, 0.875, 0.8438, 0.875, 0.8437, 0.8125, 0.875, 0.75, 0.875, 0.8125, 0.8437, 0.8125, 0.8438, 0.75, 0.8438, 0.9375, 0.8281, 1.0, 0.8125, 0.9375, 0.8438, 0.875, 0.8438, 0.9375, 0.8125, 0.9375, 0.8125, 0.875, 0.8437, 0.8125, 0.8438, 0.875, 0.8125, 0.875, 0.8125, 0.8125, 0.8438, 0.75, 0.8437, 0.8125, 0.8125, 0.8125, 0.8125, 0.75, 0.8437, 0.6875, 0.8438, 0.75, 0.8125, 0.75, 0.8125, 0.6875, 0.8438, 0.625, 0.8437, 0.6875, 0.8125, 0.6875, 0.8125, 0.625, 0.8437, 0.5625, 0.8438, 0.625, 0.8125, 0.625, 0.8125, 0.5625, 0.8125, 0.6875, 0.8125, 0.75, 0.7812, 0.75, 0.7812, 0.6875, 0.8125, 0.625, 0.8125, 0.6875, 0.7812, 0.6875, 0.7812, 0.625, 0.8125, 0.5625, 0.8125, 0.625, 0.7812, 0.625, 0.7812, 0.5625, 0.8125, 0.9375, 0.7969, 1.0, 0.7812, 0.9375, 0.8125, 0.875, 0.8125, 0.9375, 0.7812, 0.9375, 0.7812, 0.875, 0.8125, 0.8125, 0.8125, 0.875, 0.7812, 0.875, 0.7812, 0.8125, 0.8125, 0.75, 0.8125, 0.8125, 0.7812, 0.8125, 0.7812, 0.75, 0.7812, 0.875, 0.7812, 0.9375, 0.75, 0.9375, 0.75, 0.875, 0.7812, 0.8125, 0.7812, 0.875, 0.75, 0.875, 0.75, 0.8125, 0.7812, 0.75, 0.7812, 0.8125, 0.75, 0.8125, 0.75, 0.75, 0.7812, 0.6875, 0.7812, 0.75, 0.75, 0.75, 0.75, 0.6875, 0.7812, 0.625, 0.7812, 0.6875, 0.75, 0.6875, 0.75, 0.625, 0.7812, 0.5625, 0.7812, 0.625, 0.75, 0.625, 0.75, 0.5625, 0.7812, 0.9375, 0.7656, 1.0, 0.75, 0.9375])
me_sphere.update()
me_cylinder = bpy.data.meshes.new('Cylinder')
me_cylinder.from_pydata([(-1.192e-07, 1.0, -1.0), (-1.192e-07, 1.0, 1.0), (-0.7371, -0.403, 0.3239), (0.1951, 0.9808, -1.0), (0.1951, 0.9808, 1.0), (-0.1602, -0.2165, 0.3239), (0.3827, 0.9239, -1.0), (0.3827, 0.9239, 1.0), (0.1969, -0.7065, 0.3239), (0.5556, 0.8315, -1.0), (0.5556, 0.8315, 1.0), (0.1978, -0.1002, 0.3239), (0.7071, 0.7071, -1.0), (0.7071, 0.7071, 1.0), (0.7741, 0.08799, 0.3239), (0.8315, 0.5556, -1.0), (0.8315, 0.5556, 1.0), (0.1978, 0.2762, 0.3239), (0.9239, 0.3827, -1.0), (0.9239, 0.3827, 1.0), (0.1969, 0.8825, 0.3239), (0.9808, 0.1951, -1.0), (0.9808, 0.1951, 1.0), (-0.1602, 0.3925, 0.3239), (1.0, 0.0, -1.0), (1.0, 0.0, 1.0), (-0.7371, 0.579, 0.3239), (0.9808, -0.1951, -1.0), (-0.3814, 0.08799, 0.3239), (0.9808, -0.1951, 1.0), (0.9239, -0.3827, -1.0), (0.9239, -0.3827, 1.0), (0.8315, -0.5556, -1.0), (0.8315, -0.5556, 1.0), (0.7071, -0.7071, -1.0), (0.7071, -0.7071, 1.0), (0.5556, -0.8315, -1.0), (0.5556, -0.8315, 1.0), (0.3827, -0.9239, -1.0), (0.3827, -0.9239, 1.0), (0.1951, -0.9808, -1.0), (0.1951, -0.9808, 1.0), (-1.192e-07, -1.0, -1.0), (-1.192e-07, -1.0, 1.0), (-0.1951, -0.9808, -1.0), (-0.1951, -0.9808, 1.0), (-0.3827, -0.9239, -1.0), (-0.3827, -0.9239, 1.0), (-0.5556, -0.8315, -1.0), (-0.5556, -0.8315, 1.0), (-0.7071, -0.7071, -1.0), (-0.7071, -0.7071, 1.0), (-0.8315, -0.5556, -1.0), (-0.8315, -0.5556, 1.0), (-0.9239, -0.3827, -1.0), (-0.9239, -0.3827, 1.0), (-0.9808, -0.1951, -1.0), (-0.9808, -0.1951, 1.0), (-1.0, 0.0, -1.0), (-1.0, 0.0, 1.0), (-0.9808, 0.1951, -1.0), (-0.9808, 0.1951, 1.0), (-0.9239, 0.3827, -1.0), (-0.9239, 0.3827, 1.0), (-0.8315, 0.5556, -1.0), (-0.8315, 0.5556, 1.0), (-0.7071, 0.7071, -1.0), (-0.7071, 0.7071, 1.0), (-0.5556, 0.8315, -1.0), (-0.5556, 0.8315, 1.0), (-0.3827, 0.9239, -1.0), (-0.3827, 0.9239, 1.0), (-0.1951, 0.9808, -1.0), (-0.1951, 0.9808, 1.0), (-0.7371, 0.579, 1.0), (0.1969, 0.8825, 1.0), (-0.7371, -0.403, 1.0), (0.1969, -0.7065, 1.0), (0.7741, 0.08799, 1.0), (-0.3814, 0.08799, 1.0), (-0.1602, 0.3925, 1.0), (-0.1602, -0.2165, 1.0), (0.1978, 0.2762, 1.0), (0.1978, -0.1002, 1.0)], [], [(0, 1, 4, 3), (3, 4, 7, 6), (6, 7, 10, 9), (9, 10, 13, 12), (12, 13, 16, 15), (15, 16, 19, 18), (18, 19, 22, 21), (21, 22, 25, 24), (24, 25, 29, 27), (27, 29, 31, 30), (30, 31, 33, 32), (32, 33, 35, 34), (34, 35, 37, 36), (36, 37, 39, 38), (38, 39, 41, 40), (40, 41, 43, 42), (42, 43, 45, 44), (44, 45, 47, 46), (46, 47, 49, 48), (48, 49, 51, 50), (50, 51, 53, 52), (52, 53, 55, 54), (54, 55, 57, 56), (56, 57, 59, 58), (58, 59, 61, 60), (60, 61, 63, 62), (62, 63, 65, 64), (64, 65, 67, 66), (66, 67, 69, 68), (68, 69, 71, 70), (65, 63, 61, 59, 57, 55, 76, 79, 74, 67), (51, 49, 47, 45, 43, 41, 39, 37, 35, 33, 31, 29, 25, 22, 19, 16, 13, 10, 7, 4, 1, 73, 71, 69, 67, 74, 80, 75, 82, 78, 83, 77, 81, 76, 55, 53), (70, 71, 73, 72), (72, 73, 1, 0), (72, 0, 3, 6, 9, 12, 15, 18, 21, 24, 27, 30, 32, 34, 36, 38, 40, 42, 44, 46, 48, 50, 52, 54, 56, 58, 60, 62, 64, 66, 68, 70), (5, 2, 76, 81), (77, 8, 5, 81), (11, 8, 77, 83), (14, 11, 83, 78), (82, 17, 14, 78), (20, 17, 82, 75), (80, 23, 20, 75), (74, 26, 23, 80), (79, 28, 26, 74), (76, 2, 28, 79), (23, 17, 20), (26, 28, 23), (28, 17, 23), (14, 17, 11), (28, 5, 11), (11, 17, 28), (2, 5, 28), (5, 8, 11)])
_uv = me_cylinder.uv_layers.new(name='UVMap')
_uv.uv.foreach_set('vector', [1.0, 0.5, 1.0, 1.0, 0.9688, 1.0, 0.9688, 0.5, 0.9688, 0.5, 0.9688, 1.0, 0.9375, 1.0, 0.9375, 0.5, 0.9375, 0.5, 0.9375, 1.0, 0.9062, 1.0, 0.9062, 0.5, 0.9062, 0.5, 0.9062, 1.0, 0.875, 1.0, 0.875, 0.5, 0.875, 0.5, 0.875, 1.0, 0.8438, 1.0, 0.8438, 0.5, 0.8438, 0.5, 0.8438, 1.0, 0.8125, 1.0, 0.8125, 0.5, 0.8125, 0.5, 0.8125, 1.0, 0.7812, 1.0, 0.7812, 0.5, 0.7812, 0.5, 0.7812, 1.0, 0.75, 1.0, 0.75, 0.5, 0.75, 0.5, 0.75, 1.0, 0.7188, 1.0, 0.7188, 0.5, 0.7188, 0.5, 0.7188, 1.0, 0.6875, 1.0, 0.6875, 0.5, 0.6875, 0.5, 0.6875, 1.0, 0.6562, 1.0, 0.6562, 0.5, 0.6562, 0.5, 0.6562, 1.0, 0.625, 1.0, 0.625, 0.5, 0.625, 0.5, 0.625, 1.0, 0.5938, 1.0, 0.5938, 0.5, 0.5938, 0.5, 0.5938, 1.0, 0.5625, 1.0, 0.5625, 0.5, 0.5625, 0.5, 0.5625, 1.0, 0.5312, 1.0, 0.5312, 0.5, 0.5312, 0.5, 0.5312, 1.0, 0.5, 1.0, 0.5, 0.5, 0.5, 0.5, 0.5, 1.0, 0.4688, 1.0, 0.4688, 0.5, 0.4688, 0.5, 0.4688, 1.0, 0.4375, 1.0, 0.4375, 0.5, 0.4375, 0.5, 0.4375, 1.0, 0.4062, 1.0, 0.4062, 0.5, 0.4062, 0.5, 0.4062, 1.0, 0.375, 1.0, 0.375, 0.5, 0.375, 0.5, 0.375, 1.0, 0.3438, 1.0, 0.3438, 0.5, 0.3438, 0.5, 0.3438, 1.0, 0.3125, 1.0, 0.3125, 0.5, 0.3125, 0.5, 0.3125, 1.0, 0.2812, 1.0, 0.2812, 0.5, 0.2812, 0.5, 0.2812, 1.0, 0.25, 1.0, 0.25, 0.5, 0.25, 0.5, 0.25, 1.0, 0.2188, 1.0, 0.2188, 0.5, 0.2188, 0.5, 0.2188, 1.0, 0.1875, 1.0, 0.1875, 0.5, 0.1875, 0.5, 0.1875, 1.0, 0.1562, 1.0, 0.1562, 0.5, 0.1562, 0.5, 0.1562, 1.0, 0.125, 1.0, 0.125, 0.5, 0.125, 0.5, 0.125, 1.0, 0.09375, 1.0, 0.09375, 0.5, 0.09375, 0.5, 0.09375, 1.0, 0.0625, 1.0, 0.0625, 0.5, 0.05045, 0.3833, 0.02827, 0.3418, 0.01461, 0.2968, 0.01, 0.25, 0.01461, 0.2032, 0.02827, 0.1582, 0.07311, 0.1533, 0.1585, 0.2711, 0.07311, 0.389, 0.08029, 0.4197, 0.08029, 0.08029, 0.1167, 0.05045, 0.1582, 0.02827, 0.2032, 0.01461, 0.25, 0.01, 0.2968, 0.01461, 0.3418, 0.02827, 0.3833, 0.05045, 0.4197, 0.08029, 0.4496, 0.1167, 0.4717, 0.1582, 0.4854, 0.2032, 0.49, 0.25, 0.4854, 0.2968, 0.4717, 0.3418, 0.4496, 0.3833, 0.4197, 0.4197, 0.3833, 0.4496, 0.3418, 0.4717, 0.2968, 0.4854, 0.25, 0.49, 0.2032, 0.4854, 0.1582, 0.4717, 0.1167, 0.4496, 0.08029, 0.4197, 0.07311, 0.389, 0.2116, 0.3442, 0.2973, 0.4618, 0.2975, 0.3163, 0.4358, 0.2711, 0.2975, 0.2259, 0.2973, 0.08044, 0.2116, 0.198, 0.07311, 0.1533, 0.02827, 0.1582, 0.05045, 0.1167, 0.0625, 0.5, 0.0625, 1.0, 0.03125, 1.0, 0.03125, 0.5, 0.03125, 0.5, 0.03125, 1.0, 0.0, 1.0, 0.0, 0.5, 0.7032, 0.4854, 0.75, 0.49, 0.7968, 0.4854, 0.8418, 0.4717, 0.8833, 0.4496, 0.9197, 0.4197, 0.9496, 0.3833, 0.9717, 0.3418, 0.9854, 0.2968, 0.99, 0.25, 0.9854, 0.2032, 0.9717, 0.1582, 0.9496, 0.1167, 0.9197, 0.08029, 0.8833, 0.05045, 0.8418, 0.02827, 0.7968, 0.01461, 0.75, 0.01, 0.7032, 0.01461, 0.6582, 0.02827, 0.6167, 0.05045, 0.5803, 0.08029, 0.5504, 0.1167, 0.5283, 0.1582, 0.5146, 0.2032, 0.51, 0.25, 0.5146, 0.2968, 0.5283, 0.3418, 0.5504, 0.3833, 0.5803, 0.4197, 0.6167, 0.4496, 0.6582, 0.4717, 0.1, 1.0, 0.0, 1.0, 0.0, 0.6462, 0.1, 0.6462, 0.2, 0.6462, 0.2, 1.0, 0.1, 1.0, 0.1, 0.6462, 0.3, 1.0, 0.2, 1.0, 0.2, 0.6462, 0.3, 0.6462, 0.4, 1.0, 0.3, 1.0, 0.3, 0.6462, 0.4, 0.6462, 0.5, 0.6462, 0.5, 1.0, 0.4, 1.0, 0.4, 0.6462, 0.6, 1.0, 0.5, 1.0, 0.5, 0.6462, 0.6, 0.6462, 0.7, 0.6462, 0.7, 1.0, 0.6, 1.0, 0.6, 0.6462, 0.8, 0.6462, 0.8, 1.0, 0.7, 1.0, 0.7, 0.6462, 0.9, 0.6462, 0.9, 1.0, 0.8, 1.0, 0.8, 0.6462, 1.0, 0.6462, 1.0, 1.0, 0.9, 1.0, 0.9, 0.6462, 0.0, 0.0, 0.0, 0.0, 0.0, 0.0, 0.0, 0.0, 0.0, 0.0, 0.0, 0.0, 0.0, 0.0, 0.0, 0.0, 0.0, 0.0, 0.0, 0.0, 0.0, 0.0, 0.0, 0.0, 0.0, 0.0, 0.0, 0.0, 0.0, 0.0, 0.0, 0.0, 0.0, 0.0, 0.0, 0.0, 0.0, 0.0, 0.0, 0.0, 0.0, 0.0, 0.0, 0.0, 0.0, 0.0, 0.0, 0.0])
me_cylinder.update()
me_cube_002 = bpy.data.meshes.new('Cube.002')
me_cube_002.from_pydata([(-0.4469, -0.7573, -0.7573), (-0.7573, -0.7573, -0.4469), (-0.7573, -0.4469, -0.7573), (-0.3957, -0.6336, 0.7573), (-0.6336, -0.3957, 0.7573), (-0.7573, -0.7573, 0.4469), (-0.7573, 0.4469, -0.7573), (-0.7573, 0.7573, -0.4469), (-0.4469, 0.7573, -0.7573), (-0.3957, 0.6336, 0.7573), (-0.7573, 0.7573, 0.4469), (-0.6336, 0.3957, 0.7573), (0.7573, -0.4469, -0.7573), (0.7573, -0.7573, -0.4469), (0.4469, -0.7573, -0.7573), (0.3957, -0.6336, 0.7573), (0.7573, -0.7573, 0.4469), (0.6336, -0.3957, 0.7573), (0.4469, 0.7573, -0.7573), (0.7573, 0.7573, -0.4469), (0.7573, 0.4469, -0.7573), (0.6336, 0.3957, 0.7573), (0.7573, 0.7573, 0.4469), (0.3957, 0.6336, 0.7573), (-0.4469, -0.7573, 0.7573), (-0.7573, -0.4469, 0.7573), (-0.7573, 0.4469, 0.7573), (-0.4469, 0.7573, 0.7573), (0.7573, -0.4469, 0.7573), (0.4469, -0.7573, 0.7573), (0.4469, 0.7573, 0.7573), (0.7573, 0.4469, 0.7573), (-0.3957, -0.6336, -0.2691), (-0.6336, -0.3957, -0.2691), (-0.6336, 0.3957, -0.2691), (-0.3957, 0.6336, -0.2691), (0.6336, -0.3957, -0.2691), (0.3957, -0.6336, -0.2691), (0.3957, 0.6336, -0.2691), (0.6336, 0.3957, -0.2691), (-0.3957, -0.6336, -0.5226), (-0.6336, -0.3957, -0.5226), (-0.6336, 0.3957, -0.5226), (-0.3957, 0.6336, -0.5226), (0.6336, -0.3957, -0.5226), (0.3957, -0.6336, -0.5226), (0.3957, 0.6336, -0.5226), (0.6336, 0.3957, -0.5226)], [], [(14, 13, 16, 29, 24, 5, 1, 0), (20, 19, 22, 31, 28, 16, 13, 12), (17, 21, 39, 36), (2, 1, 5, 25, 26, 10, 7, 6), (8, 7, 10, 27, 30, 22, 19, 18), (0, 1, 2), (24, 25, 5), (6, 7, 8), (27, 10, 26), (12, 13, 14), (29, 16, 28), (18, 19, 20), (31, 22, 30), (6, 8, 18, 20, 12, 14, 0, 2), (3, 4, 25, 24), (11, 9, 27, 26), (17, 15, 29, 28), (23, 21, 31, 30), (4, 11, 26, 25), (15, 3, 24, 29), (21, 17, 28, 31), (9, 23, 30, 27), (32, 37, 45, 40), (11, 4, 33, 34), (15, 17, 36, 37), (4, 3, 32, 33), (23, 9, 35, 38), (3, 15, 37, 32), (21, 23, 38, 39), (9, 11, 34, 35), (47, 46, 43, 42, 41, 40, 45, 44), (39, 38, 46, 47), (35, 34, 42, 43), (36, 39, 47, 44), (34, 33, 41, 42), (37, 36, 44, 45), (33, 32, 40, 41), (38, 35, 43, 46)])
_uv = me_cube_002.uv_layers.new(name='UVMap')
_uv.uv.foreach_set('vector', [0.375, 0.8012, 0.4262, 0.75, 0.5738, 0.75, 0.625, 0.8012, 0.625, 0.9488, 0.5738, 1.0, 0.4262, 1.0, 0.375, 0.9488, 0.375, 0.5512, 0.4262, 0.5, 0.5738, 0.5, 0.625, 0.5512, 0.625, 0.6988, 0.5738, 0.75, 0.4262, 0.75, 0.375, 0.6988, 0.6454, 0.6903, 0.6454, 0.5597, 0.6454, 0.5597, 0.6454, 0.6903, 0.375, 0.05123, 0.4262, 0.0, 0.5738, 0.0, 0.625, 0.05123, 0.625, 0.1988, 0.5738, 0.25, 0.4262, 0.25, 0.375, 0.1988, 0.375, 0.3012, 0.4262, 0.25, 0.5738, 0.25, 0.625, 0.3012, 0.625, 0.4488, 0.5738, 0.5, 0.4262, 0.5, 0.375, 0.4488, 0.1762, 0.75, 0.4262, 1.0, 0.375, 0.05123, 0.625, 0.9488, 0.875, 0.6988, 0.5738, 0.0, 0.125, 0.5512, 0.4262, 0.25, 0.375, 0.3012, 0.8238, 0.5, 0.5738, 0.25, 0.625, 0.1988, 0.375, 0.6988, 0.4262, 0.75, 0.375, 0.8012, 0.6762, 0.75, 0.5738, 0.75, 0.625, 0.6988, 0.3238, 0.5, 0.4262, 0.5, 0.375, 0.5512, 0.625, 0.5512, 0.5738, 0.5, 0.625, 0.4488, 0.125, 0.5512, 0.1762, 0.5, 0.3238, 0.5, 0.375, 0.5512, 0.375, 0.6988, 0.3238, 0.75, 0.1762, 0.75, 0.125, 0.6988, 0.8153, 0.7296, 0.8546, 0.6903, 0.875, 0.6988, 0.8238, 0.75, 0.8546, 0.5597, 0.8153, 0.5204, 0.8238, 0.5, 0.875, 0.5512, 0.6454, 0.6903, 0.6847, 0.7296, 0.6762, 0.75, 0.625, 0.6988, 0.6847, 0.5204, 0.6454, 0.5597, 0.625, 0.5512, 0.6762, 0.5, 0.8546, 0.6903, 0.8546, 0.5597, 0.875, 0.5512, 0.875, 0.6988, 0.6847, 0.7296, 0.8153, 0.7296, 0.8238, 0.75, 0.6762, 0.75, 0.6454, 0.5597, 0.6454, 0.6903, 0.625, 0.6988, 0.625, 0.5512, 0.8153, 0.5204, 0.6847, 0.5204, 0.6762, 0.5, 0.8238, 0.5, 0.8153, 0.7296, 0.6847, 0.7296, 0.6847, 0.7296, 0.8153, 0.7296, 0.8546, 0.5597, 0.8546, 0.6903, 0.8546, 0.6903, 0.8546, 0.5597, 0.6847, 0.7296, 0.6454, 0.6903, 0.6454, 0.6903, 0.6847, 0.7296, 0.8546, 0.6903, 0.8153, 0.7296, 0.8153, 0.7296, 0.8546, 0.6903, 0.6847, 0.5204, 0.8153, 0.5204, 0.8153, 0.5204, 0.6847, 0.5204, 0.8153, 0.7296, 0.6847, 0.7296, 0.6847, 0.7296, 0.8153, 0.7296, 0.6454, 0.5597, 0.6847, 0.5204, 0.6847, 0.5204, 0.6454, 0.5597, 0.8153, 0.5204, 0.8546, 0.5597, 0.8546, 0.5597, 0.8153, 0.5204, 0.6454, 0.5597, 0.6847, 0.5204, 0.8153, 0.5204, 0.8546, 0.5597, 0.8546, 0.6903, 0.8153, 0.7296, 0.6847, 0.7296, 0.6454, 0.6903, 0.6454, 0.5597, 0.6847, 0.5204, 0.6847, 0.5204, 0.6454, 0.5597, 0.8153, 0.5204, 0.8546, 0.5597, 0.8546, 0.5597, 0.8153, 0.5204, 0.6454, 0.6903, 0.6454, 0.5597, 0.6454, 0.5597, 0.6454, 0.6903, 0.8546, 0.5597, 0.8546, 0.6903, 0.8546, 0.6903, 0.8546, 0.5597, 0.6847, 0.7296, 0.6454, 0.6903, 0.6454, 0.6903, 0.6847, 0.7296, 0.8546, 0.6903, 0.8153, 0.7296, 0.8153, 0.7296, 0.8546, 0.6903, 0.6847, 0.5204, 0.8153, 0.5204, 0.8153, 0.5204, 0.6847, 0.5204])
me_cube_002.update()
me_cube_012 = bpy.data.meshes.new('Cube.012')
me_cube_012.from_pydata([(-1.0, -1.0, -1.0), (-1.0, -1.0, -0.638), (-1.0, -0.638, -1.0), (-0.638, -1.0, -1.0)], [], [(2, 0, 1), (1, 0, 3), (2, 3, 0), (2, 1, 3)])
_uv = me_cube_012.uv_layers.new(name='UVMap')
_uv.uv.foreach_set('vector', [0.375, 0.04525, 0.375, 0.0, 0.4203, 0.0, 0.4203, 1.0, 0.375, 1.0, 0.375, 0.9547, 0.125, 0.7047, 0.1703, 0.75, 0.125, 0.75, 0.3685, 0.124, 0.4129, 0.947, 0.1961, 0.7302])
me_cube_012.update()
me_cube_013 = bpy.data.meshes.new('Cube.013')
me_cube_013.from_pydata([(-1.0, 1.0, -1.0), (-1.0, 0.638, -1.0), (-1.0, 1.0, -0.638), (-0.638, 1.0, -1.0)], [], [(0, 3, 1), (0, 1, 2), (3, 0, 2), (2, 1, 3)])
_uv = me_cube_013.uv_layers.new(name='UVMap')
_uv.uv.foreach_set('vector', [0.125, 0.5, 0.1703, 0.5, 0.125, 0.5453, 0.375, 0.25, 0.375, 0.2047, 0.4203, 0.25, 0.375, 0.2953, 0.375, 0.25, 0.4203, 0.25, 0.4107, 0.2656, 0.1494, 0.5269, 0.3662, 0.31])
me_cube_013.update()
me_cube_014 = bpy.data.meshes.new('Cube.014')
me_cube_014.from_pydata([(1.0, -1.0, -1.0), (1.0, -0.638, -1.0), (1.0, -1.0, -0.638), (0.638, -1.0, -1.0)], [], [(1, 0, 3), (2, 0, 1), (3, 0, 2), (2, 1, 3)])
_uv = me_cube_014.uv_layers.new(name='UVMap')
_uv.uv.foreach_set('vector', [0.375, 0.7047, 0.375, 0.75, 0.3297, 0.75, 0.4203, 0.75, 0.375, 0.75, 0.375, 0.7047, 0.375, 0.7953, 0.375, 0.75, 0.4203, 0.75, 0.4217, 0.75, 0.3773, 0.7056, 0.3773, 0.7944])
me_cube_014.update()
me_cube_015 = bpy.data.meshes.new('Cube.015')
me_cube_015.from_pydata([(1.0, 1.0, -1.0), (0.638, 1.0, -1.0), (1.0, 1.0, -0.638), (1.0, 0.638, -1.0)], [], [(3, 1, 0), (0, 1, 2), (3, 0, 2), (2, 1, 3)])
_uv = me_cube_015.uv_layers.new(name='UVMap')
_uv.uv.foreach_set('vector', [0.375, 0.5453, 0.3297, 0.5, 0.375, 0.5, 0.375, 0.5, 0.375, 0.4547, 0.4203, 0.5, 0.375, 0.5453, 0.375, 0.5, 0.4203, 0.5, 0.4194, 0.5023, 0.3306, 0.5023, 0.375, 0.5467])
me_cube_015.update()
me_cube_016 = bpy.data.meshes.new('Cube.016')
me_cube_016.from_pydata([(1.192e-07, 1.192e-07, 5.96e-08), (1.192e-07, 0.362, 5.96e-08), (1.192e-07, 1.192e-07, -0.362), (0.362, 1.192e-07, 5.96e-08), (0.181, 0.181, 5.96e-08)], [], [(1, 0, 4), (0, 1, 2), (0, 2, 3), (4, 0, 3), (3, 2, 1, 4)])
_uv = me_cube_016.uv_layers.new(name='UVMap')
_uv.uv.foreach_set('vector', [0.875, 0.7047, 0.875, 0.75, 0.8624, 0.7374, 0.625, 0.0, 0.625, 0.04525, 0.5797, 0.0, 0.625, 1.0, 0.5797, 1.0, 0.625, 0.9547, 0.8624, 0.7374, 0.875, 0.75, 0.8297, 0.75, 0.6338, 0.8958, 0.5893, 0.0728, 0.8506, 0.6789, 0.7422, 0.7874])
me_cube_016.update()
me_cube_017 = bpy.data.meshes.new('Cube.017')
me_cube_017.from_pydata([(1.192e-07, 5.96e-08, 5.96e-08), (1.192e-07, -0.362, 5.96e-08), (0.362, 5.96e-08, 5.96e-08), (0.181, -0.181, 5.96e-08), (1.192e-07, 5.96e-08, -0.362)], [], [(0, 1, 3), (1, 0, 4), (0, 3, 2), (0, 2, 4), (4, 2, 3, 1)])
_uv = me_cube_017.uv_layers.new(name='UVMap')
_uv.uv.foreach_set('vector', [0.875, 0.5, 0.875, 0.5453, 0.8624, 0.5126, 0.625, 0.2047, 0.625, 0.25, 0.5797, 0.25, 0.875, 0.5, 0.8624, 0.5126, 0.8297, 0.5, 0.625, 0.25, 0.625, 0.2953, 0.5797, 0.25, 0.5871, 0.2588, 0.8039, 0.4756, 0.7177, 0.345, 0.6315, 0.2143])
me_cube_017.update()
me_cube_018 = bpy.data.meshes.new('Cube.018')
me_cube_018.from_pydata([(0.0, 0.0, 0.0), (-0.3702, 0.0, 0.0), (0.0, 0.0, -0.3702), (0.0, -0.3702, 0.0), (-0.1851, -0.1851, 0.0)], [], [(4, 0, 1), (1, 0, 2), (2, 0, 3), (3, 0, 4), (1, 2, 3, 4)])
_uv = me_cube_018.uv_layers.new(name='UVMap')
_uv.uv.foreach_set('vector', [0.6376, 0.5126, 0.625, 0.5, 0.6703, 0.5, 0.625, 0.4547, 0.625, 0.5, 0.5797, 0.5, 0.5797, 0.5, 0.625, 0.5, 0.625, 0.5453, 0.625, 0.5453, 0.625, 0.5, 0.6376, 0.5126, 0.6227, 0.4556, 0.5783, 0.5, 0.6227, 0.5444, 0.6227, 0.5])
me_cube_018.materials.append(None)
me_cube_018.update()
me_cube_019 = bpy.data.meshes.new('Cube.019')
me_cube_019.from_pydata([(5.96e-08, 1.192e-07, 5.96e-08), (5.96e-08, 0.362, 5.96e-08), (5.96e-08, 1.192e-07, -0.362), (-0.362, 1.192e-07, 5.96e-08), (-0.181, 0.181, 5.96e-08)], [], [(4, 0, 1), (0, 2, 1), (2, 0, 3), (0, 4, 3), (2, 3, 4, 1)])
_uv = me_cube_019.uv_layers.new(name='UVMap')
_uv.uv.foreach_set('vector', [0.6376, 0.7374, 0.625, 0.75, 0.625, 0.7047, 0.625, 0.75, 0.5797, 0.75, 0.625, 0.7047, 0.5797, 0.75, 0.625, 0.75, 0.625, 0.7953, 0.625, 0.75, 0.6376, 0.7374, 0.6703, 0.75, 0.5806, 0.7477, 0.6694, 0.7477, 0.6472, 0.7255, 0.625, 0.7033])
me_cube_019.update()
me_cube_020 = bpy.data.meshes.new('Cube.020')
me_cube_020.from_pydata([(0.2379, -0.6336, -0.1264), (0.0, -0.3957, -0.1264), (0.2379, 0.6336, -0.1264), (0.0, 0.3957, -0.1264), (1.029, -0.6336, -0.1264), (1.267, -0.3957, -0.1264), (1.267, 0.3957, -0.1264), (1.029, 0.6336, -0.1264), (0.2379, -0.6336, 0.0), (0.0, -0.3957, 0.0), (0.2379, 0.6336, 0.0), (0.0, 0.3957, 0.0), (1.029, -0.6336, 0.0), (1.267, -0.3957, 0.0), (1.267, 0.3957, 0.0), (1.029, 0.6336, 0.0)], [], [(6, 5, 13, 14), (3, 1, 9, 11), (4, 5, 13, 12), (1, 0, 8, 9), (2, 7, 15, 10), (0, 4, 12, 8), (6, 7, 15, 14), (2, 3, 11, 10), (11, 15, 10), (11, 14, 15), (9, 14, 11), (9, 13, 14), (8, 13, 9), (8, 12, 13), (7, 1, 2), (6, 1, 7), (1, 3, 2), (5, 4, 6), (4, 1, 6), (4, 0, 1)])
_uv = me_cube_020.uv_layers.new(name='UVMap')
_uv.uv.foreach_set('vector', [0.0, 0.0, 0.0, 0.0, 0.0, 0.0, 0.0, 0.0, 0.0, 0.0, 0.0, 0.0, 0.0, 0.0, 0.0, 0.0, 0.0, 0.0, 0.0, 0.0, 0.0, 0.0, 0.0, 0.0, 0.0, 0.0, 0.0, 0.0, 0.0, 0.0, 0.0, 0.0, 0.0, 0.0, 0.0, 0.0, 0.0, 0.0, 0.0, 0.0, 0.0, 0.0, 0.0, 0.0, 0.0, 0.0, 0.0, 0.0, 0.0, 0.0, 0.0, 0.0, 0.0, 0.0, 0.0, 0.0, 0.0, 0.0, 0.0, 0.0, 0.0, 0.0, 0.0, 0.0, 0.0, 0.0, 0.0, 0.0, 0.0, 0.0, 0.0, 0.0, 0.0, 0.0, 0.0, 0.0, 0.0, 0.0, 0.0, 0.0, 0.0, 0.0, 0.0, 0.0, 0.0, 0.0, 0.0, 0.0, 0.0, 0.0, 0.0, 0.0, 0.0, 0.0, 0.0, 0.0, 0.0, 0.0, 0.0, 0.0, 0.0, 0.0, 0.0, 0.0, 0.0, 0.0, 0.0, 0.0, 0.0, 0.0, 0.0, 0.0, 0.0, 0.0, 0.0, 0.0, 0.0, 0.0, 0.0, 0.0, 0.0, 0.0, 0.0, 0.0, 0.0, 0.0, 0.0, 0.0, 0.0, 0.0, 0.0, 0.0, 0.0, 0.0, 0.0, 0.0])
me_cube_020.update()

# ---- objects
ob_eye = bpy.data.objects.new('Eye', me_sphere)
ob_dial = bpy.data.objects.new('Dial', me_cylinder)
ob_box = bpy.data.objects.new('Box', None)
ob_base_cut = bpy.data.objects.new('Base Cut', me_cube_002)
ob_corners = bpy.data.objects.new('Corners', me_cube_012)
ob_corners_001 = bpy.data.objects.new('Corners.001', me_cube_013)
ob_corners_002 = bpy.data.objects.new('Corners.002', me_cube_014)
ob_corners_003 = bpy.data.objects.new('Corners.003', me_cube_015)
ob_corners_004 = bpy.data.objects.new('Corners.004', me_cube_016)
ob_corners_005 = bpy.data.objects.new('Corners.005', me_cube_017)
ob_corners_006 = bpy.data.objects.new('Corners.006', me_cube_018)
ob_corners_007 = bpy.data.objects.new('Corners.007', me_cube_019)
ob_lid = bpy.data.objects.new('Lid', me_cube_020)

# ---- transforms, parenting, visibility, modifiers, constraints
ob_eye.parent = ob_box
ob_eye.location = (1.926, 1.03, 1.005)
ob_eye.rotation_euler = (0.0, 1.571, 0.0)
ob_eye.scale = (0.3109, 0.3947, 0.3109)
ob_dial.parent = ob_box
ob_dial.location = (-0.07062, 0.9891, 0.9853)
ob_dial.rotation_euler = (1.571, 1.78, -1.571)
ob_dial.scale = (0.5105, 0.5105, 0.1116)
ob_box.location = (0.0, 0.0, 0.0)
ob_base_cut.parent = ob_box
ob_base_cut.location = (1.0, 1.0, 1.0)
ob_base_cut.scale = (1.345, 1.345, 1.345)
ob_corners.parent = ob_base_cut
ob_corners.matrix_parent_inverse = Matrix(((0.7436, -0.0, 0.0, -0.7436), (-0.0, 0.7436, -0.0, -0.7436), (0.0, -0.0, 0.7436, -0.7436), (-0.0, 0.0, -0.0, 1.0)))
ob_corners.location = (1.0, 1.0, 1.0)
ob_corners.scale = (1.023, 1.023, 1.023)
ob_corners_001.parent = ob_base_cut
ob_corners_001.matrix_parent_inverse = Matrix(((0.7436, -0.0, 0.0, -0.7436), (-0.0, 0.7436, -0.0, -0.7436), (0.0, -0.0, 0.7436, -0.7436), (-0.0, 0.0, -0.0, 1.0)))
ob_corners_001.location = (1.0, 1.0, 1.0)
ob_corners_001.scale = (1.023, 1.023, 1.023)
ob_corners_002.parent = ob_base_cut
ob_corners_002.matrix_parent_inverse = Matrix(((0.7436, -0.0, 0.0, -0.7436), (-0.0, 0.7436, -0.0, -0.7436), (0.0, -0.0, 0.7436, -0.7436), (-0.0, 0.0, -0.0, 1.0)))
ob_corners_002.location = (1.0, 1.0, 1.0)
ob_corners_002.scale = (1.023, 1.023, 1.023)
ob_corners_003.parent = ob_base_cut
ob_corners_003.matrix_parent_inverse = Matrix(((0.7436, -0.0, 0.0, -0.7436), (-0.0, 0.7436, -0.0, -0.7436), (0.0, -0.0, 0.7436, -0.7436), (-0.0, 0.0, -0.0, 1.0)))
ob_corners_003.location = (1.0, 1.0, 1.0)
ob_corners_003.scale = (1.023, 1.023, 1.023)
ob_corners_004.parent = ob_base_cut
ob_corners_004.matrix_parent_inverse = Matrix(((0.7436, -0.0, 0.0, -0.7436), (-0.0, 0.7436, -0.0, -0.7436), (0.0, -0.0, 0.7436, -0.7436), (-0.0, 0.0, -0.0, 1.0)))
ob_corners_004.location = (-0.02254, -0.02254, 2.023)
ob_corners_004.scale = (1.023, 1.023, 1.023)
ob_corners_005.parent = ob_base_cut
ob_corners_005.matrix_parent_inverse = Matrix(((0.7436, -0.0, 0.0, -0.7436), (-0.0, 0.7436, -0.0, -0.7436), (0.0, -0.0, 0.7436, -0.7436), (-0.0, 0.0, -0.0, 1.0)))
ob_corners_005.location = (-0.02254, 2.023, 2.023)
ob_corners_005.scale = (1.023, 1.023, 1.023)
ob_corners_006.parent = ob_base_cut
ob_corners_006.matrix_parent_inverse = Matrix(((0.7436, -0.0, 0.0, -0.7436), (-0.0, 0.7436, -0.0, -0.7436), (0.0, -0.0, 0.7436, -0.7436), (-0.0, 0.0, -0.0, 1.0)))
ob_corners_006.location = (2.023, 2.023, 2.023)
ob_corners_007.parent = ob_base_cut
ob_corners_007.matrix_parent_inverse = Matrix(((0.7436, -0.0, 0.0, -0.7436), (-0.0, 0.7436, -0.0, -0.7436), (0.0, -0.0, 0.7436, -0.7436), (-0.0, 0.0, -0.0, 1.0)))
ob_corners_007.location = (2.023, -0.02254, 2.023)
ob_corners_007.scale = (1.023, 1.023, 1.023)
ob_lid.parent = ob_box
ob_lid.location = (0.1479, 1.0, 2.004)
ob_lid.scale = (1.345, 1.345, 1.345)

# ---- collection membership
col_base_collection.objects.link(ob_eye)
col_base_collection.objects.link(ob_dial)
col_base_collection.objects.link(ob_box)
col_base_collection.objects.link(ob_base_cut)
col_base_collection.objects.link(ob_corners)
col_base_collection.objects.link(ob_corners_001)
col_base_collection.objects.link(ob_corners_002)
col_base_collection.objects.link(ob_corners_003)
col_base_collection.objects.link(ob_corners_004)
col_base_collection.objects.link(ob_corners_005)
col_base_collection.objects.link(ob_corners_006)
col_base_collection.objects.link(ob_corners_007)
col_base_collection.objects.link(ob_lid)

# ---- scene / render settings (as saved in the file)
scene.frame_start = 1; scene.frame_end = 250; scene.frame_set(211)
scene.render.engine = 'BLENDER_EEVEE_NEXT'
scene.cycles.sampling_pattern = 'TABULATED_SOBOL'
scene.eevee.ray_tracing_options.trace_max_roughness = 0.0
bpy.context.view_layer.update()

# ---- added for rendering (the .blend has no active camera and no usable light): camera, sun
cam_auto = bpy.data.cameras.new('AutoCamera')
cam_auto.lens = 50.0
cam_auto.sensor_width = 36.0
cam_auto.clip_end = 1000.0
ob_auto_camera = bpy.data.objects.new('AutoCamera', cam_auto)
scene.collection.objects.link(ob_auto_camera)
ob_auto_camera.location = (4.51618, -3.18644, 3.79096)
ob_auto_camera.rotation_euler = (1.09748, -7.21219e-08, 0.694738)
scene.camera = ob_auto_camera
light_auto_sun = bpy.data.lights.new('AutoSun', 'SUN')
light_auto_sun.energy = 3.0
light_auto_sun.angle = 0.0523599
ob_auto_sun = bpy.data.objects.new('AutoSun', light_auto_sun)
scene.collection.objects.link(ob_auto_sun)
ob_auto_sun.rotation_euler = (0.872665, 0.174533, 0.523599)
bpy.context.view_layer.update()
